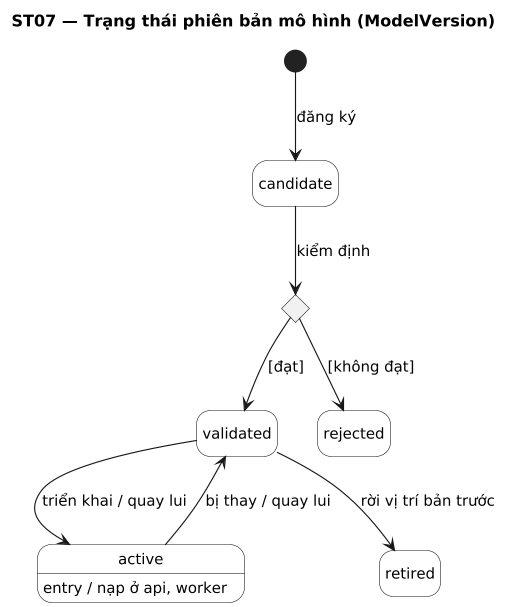

The diagram above was rendered by PlantUML. Its source (embedded in the PNG):
@startuml
title ST07 — Trạng thái phiên bản mô hình (ModelVersion)
' Sinh từ docs/sad/tools/diagrams/model.py — sửa ở đó rồi chạy gen_puml.py, không sửa tay.
skinparam shadowing false
skinparam defaultFontName DejaVu Sans
skinparam defaultFontSize 13
skinparam dpi 110

hide empty description
skinparam StateBackgroundColor White

state "candidate" as candidate
state cGate <<choice>>
state "validated" as validated
state "rejected" as rejected
state "active" as active : entry / nạp ở api, worker
state "retired" as retired

[*] --> candidate : đăng ký
candidate --> cGate : kiểm định
cGate --> validated : [đạt]
cGate --> rejected : [không đạt]
validated --> active : triển khai / quay lui
active --> validated : bị thay / quay lui
validated --> retired : rời vị trí bản trước
@enduml